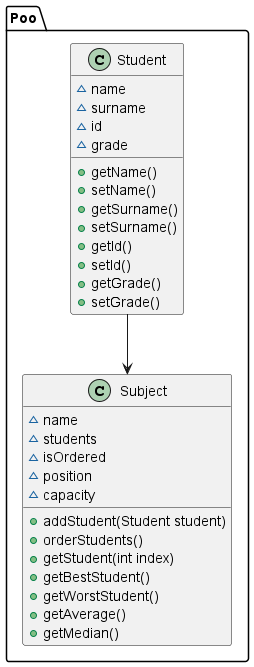

The diagram above was rendered by PlantUML. Its source (embedded in the PNG):
@startuml
class Poo.Student {
    ~ name
    ~ surname
    ~ id
    ~ grade

    + getName()
    + setName()
    + getSurname()
    + setSurname()
    + getId()
    + setId()
    + getGrade()
    + setGrade()
}

class Poo.Subject {
    ~ name
    ~ students
    ~ isOrdered
    ~ position
    ~ capacity

    + addStudent(Student student)
    + orderStudents()
    + getStudent(int index)
    + getBestStudent()
    + getWorstStudent()
    + getAverage()
    + getMedian()
}

Poo.Student --> Poo.Subject
@enduml